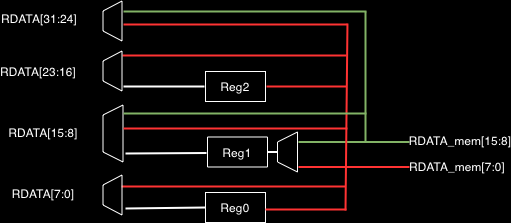

The diagram above was exported from draw.io. Its source (the exported page's mxGraphModel, read from the mxfile embedded in the PNG):
<mxGraphModel dx="647" dy="591" grid="1" gridSize="1" guides="1" tooltips="1" connect="1" arrows="1" fold="1" page="1" pageScale="1" pageWidth="827" pageHeight="1169" background="#000000" math="0" shadow="0">
  <root>
    <mxCell id="0" />
    <mxCell id="1" parent="0" />
    <mxCell id="2" value="" style="group" vertex="1" connectable="0" parent="1">
      <mxGeometry x="30" y="410.5" width="482" height="221.5" as="geometry" />
    </mxCell>
    <mxCell id="3" value="&lt;font style=&quot;font-size: 12px;&quot;&gt;Reg1&lt;/font&gt;" style="rounded=0;whiteSpace=wrap;html=1;fontFamily=Helvetica;fontSize=7;fontColor=#FFFFFF;strokeColor=#FFFFFF;fillColor=none;container=0;" vertex="1" parent="2">
      <mxGeometry x="199" y="136" width="60" height="30" as="geometry" />
    </mxCell>
    <mxCell id="4" value="&lt;font style=&quot;font-size: 12px;&quot;&gt;Reg0&lt;/font&gt;" style="rounded=0;whiteSpace=wrap;html=1;fontFamily=Helvetica;fontSize=7;fontColor=#FFFFFF;strokeColor=#FFFFFF;fillColor=none;container=0;" vertex="1" parent="2">
      <mxGeometry x="197" y="191.5" width="60" height="30" as="geometry" />
    </mxCell>
    <mxCell id="5" value="&lt;font style=&quot;font-size: 12px;&quot;&gt;Reg2&lt;/font&gt;" style="rounded=0;whiteSpace=wrap;html=1;fontFamily=Helvetica;fontSize=7;fontColor=#FFFFFF;strokeColor=#FFFFFF;fillColor=none;container=0;" vertex="1" parent="2">
      <mxGeometry x="197" y="70.5" width="60" height="30" as="geometry" />
    </mxCell>
    <mxCell id="6" value="" style="shape=trapezoid;perimeter=trapezoidPerimeter;whiteSpace=wrap;html=1;fixedSize=1;fontFamily=Helvetica;fontSize=12;fontColor=#FFFFFF;strokeColor=#FFFFFF;fillColor=none;size=10;rotation=-90;container=0;" vertex="1" parent="2">
      <mxGeometry x="259" y="141" width="40" height="20" as="geometry" />
    </mxCell>
    <mxCell id="7" value="" style="shape=trapezoid;perimeter=trapezoidPerimeter;whiteSpace=wrap;html=1;fixedSize=1;fontFamily=Helvetica;fontSize=12;fontColor=#FFFFFF;strokeColor=#FFFFFF;fillColor=none;size=10;rotation=-90;container=0;" vertex="1" parent="2">
      <mxGeometry x="84" y="10.5" width="40" height="19" as="geometry" />
    </mxCell>
    <mxCell id="8" value="" style="endArrow=none;html=1;rounded=0;labelBackgroundColor=default;fontFamily=Helvetica;fontSize=12;fontColor=default;strokeColor=#82b366;shape=connector;fillColor=#d5e8d4;strokeWidth=2;" edge="1" parent="2">
      <mxGeometry width="50" height="50" relative="1" as="geometry">
        <mxPoint x="359" y="141" as="sourcePoint" />
        <mxPoint x="290" y="141" as="targetPoint" />
        <Array as="points" />
      </mxGeometry>
    </mxCell>
    <mxCell id="9" value="" style="endArrow=none;html=1;rounded=0;labelBackgroundColor=default;fontFamily=Helvetica;fontSize=12;fontColor=default;strokeColor=#82b366;shape=connector;fillColor=#d5e8d4;strokeWidth=2;" edge="1" parent="2">
      <mxGeometry width="50" height="50" relative="1" as="geometry">
        <mxPoint x="358" y="10.5" as="sourcePoint" />
        <mxPoint x="115" y="10.5" as="targetPoint" />
        <Array as="points" />
      </mxGeometry>
    </mxCell>
    <mxCell id="10" value="" style="endArrow=none;html=1;rounded=0;labelBackgroundColor=default;fontFamily=Helvetica;fontSize=12;fontColor=default;strokeColor=#FF3333;shape=connector;fillColor=#d5e8d4;strokeWidth=2;" edge="1" parent="2">
      <mxGeometry width="50" height="50" relative="1" as="geometry">
        <mxPoint x="340" y="165.9999999999999" as="sourcePoint" />
        <mxPoint x="290" y="165.9999999999999" as="targetPoint" />
        <Array as="points" />
      </mxGeometry>
    </mxCell>
    <mxCell id="11" value="" style="endArrow=none;html=1;rounded=0;labelBackgroundColor=default;fontFamily=Helvetica;fontSize=12;fontColor=default;strokeColor=#FF3333;shape=connector;fillColor=#d5e8d4;strokeWidth=2;" edge="1" parent="2">
      <mxGeometry width="50" height="50" relative="1" as="geometry">
        <mxPoint x="338" y="208.5" as="sourcePoint" />
        <mxPoint x="257" y="208.5" as="targetPoint" />
        <Array as="points" />
      </mxGeometry>
    </mxCell>
    <mxCell id="12" value="" style="endArrow=none;html=1;rounded=0;labelBackgroundColor=default;fontFamily=Helvetica;fontSize=12;fontColor=default;strokeColor=#FF3333;shape=connector;fillColor=#d5e8d4;strokeWidth=2;" edge="1" parent="2">
      <mxGeometry width="50" height="50" relative="1" as="geometry">
        <mxPoint x="338" y="85.5" as="sourcePoint" />
        <mxPoint x="258" y="85.5" as="targetPoint" />
        <Array as="points" />
      </mxGeometry>
    </mxCell>
    <mxCell id="13" value="" style="endArrow=none;html=1;rounded=0;labelBackgroundColor=default;fontFamily=Helvetica;fontSize=12;fontColor=default;strokeColor=#FF3333;shape=connector;fillColor=#d5e8d4;strokeWidth=2;" edge="1" parent="2">
      <mxGeometry width="50" height="50" relative="1" as="geometry">
        <mxPoint x="338" y="54.5" as="sourcePoint" />
        <mxPoint x="114" y="54.5" as="targetPoint" />
        <Array as="points" />
      </mxGeometry>
    </mxCell>
    <mxCell id="14" value="" style="endArrow=none;html=1;rounded=0;labelBackgroundColor=default;fontFamily=Helvetica;fontSize=12;fontColor=default;strokeColor=#FFFFFF;shape=connector;fillColor=#d5e8d4;strokeWidth=2;endSize=2;" edge="1" parent="2">
      <mxGeometry width="50" height="50" relative="1" as="geometry">
        <mxPoint x="269" y="151" as="sourcePoint" />
        <mxPoint x="259" y="151.0000000000001" as="targetPoint" />
        <Array as="points" />
      </mxGeometry>
    </mxCell>
    <mxCell id="15" value="" style="endArrow=none;html=1;rounded=0;labelBackgroundColor=default;fontFamily=Helvetica;fontSize=12;fontColor=#FFFFFF;endSize=2;strokeColor=#FF3333;strokeWidth=2;shape=connector;" edge="1" parent="2">
      <mxGeometry width="50" height="50" relative="1" as="geometry">
        <mxPoint x="337" y="209.5" as="sourcePoint" />
        <mxPoint x="339" y="22.5" as="targetPoint" />
      </mxGeometry>
    </mxCell>
    <mxCell id="16" value="" style="endArrow=none;html=1;rounded=0;labelBackgroundColor=default;fontFamily=Helvetica;fontSize=12;fontColor=default;strokeColor=#82b366;shape=connector;fillColor=#d5e8d4;strokeWidth=2;" edge="1" parent="2">
      <mxGeometry width="50" height="50" relative="1" as="geometry">
        <mxPoint x="357" y="141.5" as="sourcePoint" />
        <mxPoint x="357" y="10.5" as="targetPoint" />
        <Array as="points" />
      </mxGeometry>
    </mxCell>
    <mxCell id="17" value="" style="endArrow=none;html=1;rounded=0;labelBackgroundColor=default;fontFamily=Helvetica;fontSize=12;fontColor=default;strokeColor=#82b366;shape=connector;fillColor=#d5e8d4;strokeWidth=2;" edge="1" parent="2">
      <mxGeometry width="50" height="50" relative="1" as="geometry">
        <mxPoint x="401" y="141" as="sourcePoint" />
        <mxPoint x="358" y="141" as="targetPoint" />
        <Array as="points" />
      </mxGeometry>
    </mxCell>
    <mxCell id="18" value="" style="endArrow=none;html=1;rounded=0;labelBackgroundColor=default;fontFamily=Helvetica;fontSize=12;fontColor=default;strokeColor=#FF3333;shape=connector;fillColor=#d5e8d4;strokeWidth=2;" edge="1" parent="2">
      <mxGeometry width="50" height="50" relative="1" as="geometry">
        <mxPoint x="401" y="166" as="sourcePoint" />
        <mxPoint x="339" y="165.9999999999999" as="targetPoint" />
        <Array as="points" />
      </mxGeometry>
    </mxCell>
    <mxCell id="19" value="RDATA_mem[15:8]" style="text;html=1;strokeColor=none;fillColor=none;align=center;verticalAlign=middle;whiteSpace=wrap;rounded=0;fontFamily=Helvetica;fontSize=12;fontColor=#FFFFFF;container=0;" vertex="1" parent="2">
      <mxGeometry x="422" y="124" width="60" height="30" as="geometry" />
    </mxCell>
    <mxCell id="20" value="RDATA_mem[7:0]" style="text;html=1;strokeColor=none;fillColor=none;align=center;verticalAlign=middle;whiteSpace=wrap;rounded=0;fontFamily=Helvetica;fontSize=12;fontColor=#FFFFFF;container=0;" vertex="1" parent="2">
      <mxGeometry x="419" y="150" width="60" height="30" as="geometry" />
    </mxCell>
    <mxCell id="21" value="" style="endArrow=none;html=1;rounded=0;labelBackgroundColor=default;fontFamily=Helvetica;fontSize=12;fontColor=default;strokeColor=#FFFFFF;shape=connector;fillColor=#d5e8d4;strokeWidth=2;endSize=2;" edge="1" parent="2">
      <mxGeometry width="50" height="50" relative="1" as="geometry">
        <mxPoint x="196" y="85.50000000000011" as="sourcePoint" />
        <mxPoint x="115" y="85.5" as="targetPoint" />
        <Array as="points" />
      </mxGeometry>
    </mxCell>
    <mxCell id="22" value="" style="endArrow=none;html=1;rounded=0;labelBackgroundColor=default;fontFamily=Helvetica;fontSize=12;fontColor=default;strokeColor=#FFFFFF;shape=connector;fillColor=#d5e8d4;strokeWidth=2;endSize=2;" edge="1" parent="2">
      <mxGeometry width="50" height="50" relative="1" as="geometry">
        <mxPoint x="198" y="152.00000000000023" as="sourcePoint" />
        <mxPoint x="117" y="152.5" as="targetPoint" />
        <Array as="points" />
      </mxGeometry>
    </mxCell>
    <mxCell id="23" value="" style="endArrow=none;html=1;rounded=0;labelBackgroundColor=default;fontFamily=Helvetica;fontSize=12;fontColor=default;strokeColor=#FFFFFF;shape=connector;fillColor=#d5e8d4;strokeWidth=2;endSize=2;exitX=0;exitY=0.5;exitDx=0;exitDy=0;" edge="1" parent="2" source="4">
      <mxGeometry width="50" height="50" relative="1" as="geometry">
        <mxPoint x="154.99999999999994" y="207.50000000000023" as="sourcePoint" />
        <mxPoint x="117" y="207.5" as="targetPoint" />
        <Array as="points" />
      </mxGeometry>
    </mxCell>
    <mxCell id="24" value="RDATA[15:8]" style="text;html=1;strokeColor=none;fillColor=none;align=center;verticalAlign=middle;whiteSpace=wrap;rounded=0;fontFamily=Helvetica;fontSize=12;fontColor=#FFFFFF;rotation=0;container=0;" vertex="1" parent="2">
      <mxGeometry x="5" y="116.5" width="60" height="30" as="geometry" />
    </mxCell>
    <mxCell id="25" value="RDATA[7:0]" style="text;html=1;strokeColor=none;fillColor=none;align=center;verticalAlign=middle;whiteSpace=wrap;rounded=0;fontFamily=Helvetica;fontSize=12;fontColor=#FFFFFF;rotation=0;container=0;" vertex="1" parent="2">
      <mxGeometry x="5" y="177.5" width="60" height="30" as="geometry" />
    </mxCell>
    <mxCell id="26" value="RDATA[23:16]" style="text;html=1;strokeColor=none;fillColor=none;align=center;verticalAlign=middle;whiteSpace=wrap;rounded=0;fontFamily=Helvetica;fontSize=12;fontColor=#FFFFFF;rotation=0;container=0;" vertex="1" parent="2">
      <mxGeometry y="55.5" width="60" height="30" as="geometry" />
    </mxCell>
    <mxCell id="27" value="RDATA[31:24]" style="text;html=1;strokeColor=none;fillColor=none;align=center;verticalAlign=middle;whiteSpace=wrap;rounded=0;fontFamily=Helvetica;fontSize=12;fontColor=#FFFFFF;rotation=0;container=0;" vertex="1" parent="2">
      <mxGeometry x="1" y="2.5" width="60" height="30" as="geometry" />
    </mxCell>
    <mxCell id="28" value="" style="shape=trapezoid;perimeter=trapezoidPerimeter;whiteSpace=wrap;html=1;fixedSize=1;fontFamily=Helvetica;fontSize=12;fontColor=#FFFFFF;strokeColor=#FFFFFF;fillColor=none;size=10;rotation=-90;container=0;" vertex="1" parent="2">
      <mxGeometry x="76" y="122.5" width="57" height="20" as="geometry" />
    </mxCell>
    <mxCell id="29" value="" style="shape=trapezoid;perimeter=trapezoidPerimeter;whiteSpace=wrap;html=1;fixedSize=1;fontFamily=Helvetica;fontSize=12;fontColor=#FFFFFF;strokeColor=#FFFFFF;fillColor=none;size=10;rotation=-90;container=0;" vertex="1" parent="2">
      <mxGeometry x="84" y="60.5" width="40" height="19" as="geometry" />
    </mxCell>
    <mxCell id="30" value="" style="endArrow=none;html=1;rounded=0;labelBackgroundColor=default;fontFamily=Helvetica;fontSize=12;fontColor=default;strokeColor=#FF3333;shape=connector;fillColor=#d5e8d4;strokeWidth=2;" edge="1" parent="2">
      <mxGeometry width="50" height="50" relative="1" as="geometry">
        <mxPoint x="339" y="23.5" as="sourcePoint" />
        <mxPoint x="115" y="23.5" as="targetPoint" />
        <Array as="points" />
      </mxGeometry>
    </mxCell>
    <mxCell id="31" value="" style="endArrow=none;html=1;rounded=0;labelBackgroundColor=default;fontFamily=Helvetica;fontSize=12;fontColor=default;strokeColor=#82b366;shape=connector;fillColor=#d5e8d4;strokeWidth=2;" edge="1" parent="2">
      <mxGeometry width="50" height="50" relative="1" as="geometry">
        <mxPoint x="357.9999999999999" y="112.5" as="sourcePoint" />
        <mxPoint x="115" y="112.5" as="targetPoint" />
        <Array as="points" />
      </mxGeometry>
    </mxCell>
    <mxCell id="32" value="" style="endArrow=none;html=1;rounded=0;labelBackgroundColor=default;fontFamily=Helvetica;fontSize=12;fontColor=default;strokeColor=#FF3333;shape=connector;fillColor=#d5e8d4;strokeWidth=2;" edge="1" parent="2">
      <mxGeometry width="50" height="50" relative="1" as="geometry">
        <mxPoint x="338.9999999999999" y="127.5" as="sourcePoint" />
        <mxPoint x="115" y="127.5" as="targetPoint" />
        <Array as="points" />
      </mxGeometry>
    </mxCell>
    <mxCell id="33" value="" style="endArrow=none;html=1;rounded=0;labelBackgroundColor=default;fontFamily=Helvetica;fontSize=12;fontColor=default;strokeColor=#FF3333;shape=connector;fillColor=#d5e8d4;strokeWidth=2;" edge="1" parent="2">
      <mxGeometry width="50" height="50" relative="1" as="geometry">
        <mxPoint x="337" y="185.5" as="sourcePoint" />
        <mxPoint x="113" y="185.5" as="targetPoint" />
        <Array as="points" />
      </mxGeometry>
    </mxCell>
    <mxCell id="34" value="" style="shape=trapezoid;perimeter=trapezoidPerimeter;whiteSpace=wrap;html=1;fixedSize=1;fontFamily=Helvetica;fontSize=12;fontColor=#FFFFFF;strokeColor=#FFFFFF;fillColor=none;size=10;rotation=-90;container=0;" vertex="1" parent="2">
      <mxGeometry x="84" y="184.5" width="40" height="19" as="geometry" />
    </mxCell>
  </root>
</mxGraphModel>